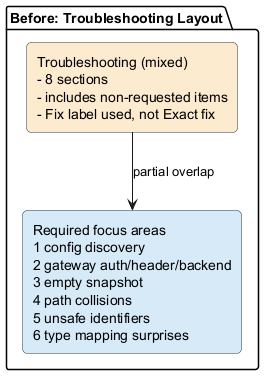

The diagram above was rendered by PlantUML. Its source (embedded in the PNG):
@startuml
skinparam backgroundColor #FFFFFF
skinparam shadowing false
skinparam rectangle {
  RoundCorner 10
  BorderColor #2C3E50
}

package "Before: Troubleshooting Layout" {
  rectangle "Troubleshooting (mixed)\n- 8 sections\n- includes non-requested items\n- Fix label used, not Exact fix" as T1 #FDEBD0
  rectangle "Required focus areas\n1 config discovery\n2 gateway auth/header/backend\n3 empty snapshot\n4 path collisions\n5 unsafe identifiers\n6 type mapping surprises" as R1 #D6EAF8
}

T1 --> R1 : partial overlap

@enduml